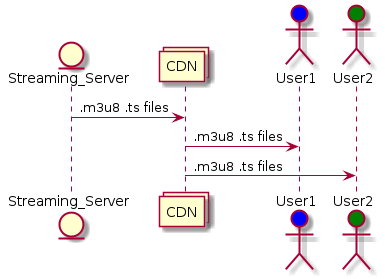

The diagram above was rendered by PlantUML. Its source (embedded in the PNG):
@startuml
actor User1 order 100 #blue
actor User2 order 100 #green
entity Streaming_Server
collections CDN
Streaming_Server -> CDN: .m3u8 .ts files
CDN -> User1: .m3u8 .ts files
CDN -> User2: .m3u8 .ts files
@enduml